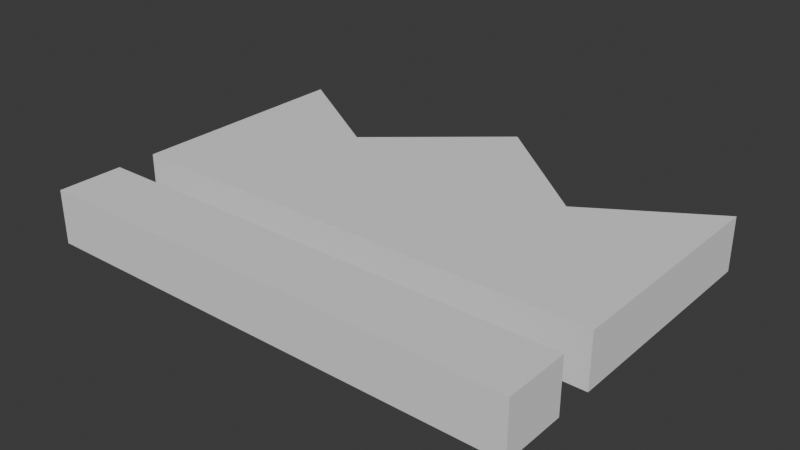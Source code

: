 # Source: King.blend  (saved by Blender 4.4.30; exported with 4.5.12 LTS)
import bpy
from mathutils import Matrix  # noqa: F401  (used for matrix-valued properties, if any)

bpy.ops.wm.read_factory_settings(use_empty=True)
scene = bpy.context.scene
scene.name = 'Scene'

# ---- collections
col_collection = bpy.data.collections.new('Collection'); scene.collection.children.link(col_collection)

# ---- world
world_world = bpy.data.worlds.new('World'); scene.world = world_world
world_world.use_nodes = True; world_world.node_tree.nodes.clear()
_N = world_world.node_tree.nodes; _L = world_world.node_tree.links
n0 = _N.new('ShaderNodeOutputWorld'); n0.name = 'World Output'; n0.location = (300, 300)
n1 = _N.new('ShaderNodeBackground'); n1.name = 'Background'; n1.location = (10, 300)
n1.inputs[0].default_value = (0.05088, 0.05088, 0.05088, 1.0)
_L.new(n1.outputs[0], n0.inputs[0])
n0.is_active_output = True
world_world.color = (0.05088, 0.05088, 0.05088)
world_world.sun_shadow_jitter_overblur = 0.0

# ---- meshes
me_cube_006 = bpy.data.meshes.new('Cube.006')
me_cube_006.from_pydata([(-0.5327, -0.05866, 0.1797), (-0.5327, 0.05866, 0.1797), (-0.5327, -0.05866, -0.3306), (-0.5327, 0.05866, -0.3306), (0.5327, -0.05866, 0.1797), (0.5327, 0.05866, 0.1797), (0.5327, -0.05866, -0.3306), (0.5327, 0.05866, -0.3306), (0.0, -0.05866, -0.3885), (0.0, 0.05866, -0.3885), (0.2663, 0.05866, -0.1635), (0.2663, -0.05866, -0.1635), (-0.2663, 0.05866, -0.1635), (-0.2663, -0.05866, -0.1635), (-0.5327, -0.05866, 0.1797), (-0.5327, 0.05866, 0.1797), (0.5327, -0.05866, 0.1797), (0.5327, 0.05866, 0.1797), (-0.5327, -0.05866, 0.2652), (-0.5327, 0.05866, 0.2652), (0.5327, -0.05866, 0.2652), (0.5327, 0.05866, 0.2652), (-0.5327, -0.05866, 0.4079), (-0.5327, 0.05866, 0.4079), (0.5327, -0.05866, 0.4079), (0.5327, 0.05866, 0.4079)], [], [(5, 1, 15, 17), (2, 13, 8, 11, 6, 4, 0), (7, 10, 9, 12, 3, 1, 5), (16, 17, 15, 14), (4, 5, 17, 16), (1, 0, 14, 15), (0, 4, 16, 14), (19, 21, 20, 18), (19, 18, 22, 23), (22, 18, 20, 24), (24, 20, 21, 25), (25, 21, 19, 23), (25, 23, 22, 24), (7, 17, 16, 6), (6, 11, 10, 7), (8, 9, 10, 11), (8, 13, 12, 9), (13, 2, 3, 12), (3, 2, 14, 15)])
me_cube_006.polygons.foreach_set('use_smooth', [0, 1, 1, 1, 0, 0, 0, 1, 1, 1, 1, 1, 1, 0, 0, 1, 1, 1, 0])
_k = set([(0, 2), (1, 3), (2, 13), (3, 12), (4, 6), (5, 7), (6, 11), (7, 10), (8, 11), (8, 13), (9, 10), (9, 12), (18, 19), (18, 20), (18, 22), (19, 21), (19, 23), (20, 21), (20, 24), (21, 25), (22, 23), (22, 24), (23, 25), (24, 25)])
me_cube_006.attributes.new('sharp_edge', 'BOOLEAN', 'EDGE').data.foreach_set('value', [ (min(e.vertices), max(e.vertices)) in _k for e in me_cube_006.edges])
_uv = me_cube_006.uv_layers.new(name='UVMap')
_uv.uv.foreach_set('vector', [0.625, 0.75, 0.875, 0.75, 0.875, 0.75, 0.625, 0.75, 0.125, 0.5, 0.1875, 0.5, 0.25, 0.5, 0.3125, 0.5, 0.375, 0.5, 0.375, 0.75, 0.125, 0.75, 0.625, 0.5, 0.6875, 0.5, 0.75, 0.5, 0.8125, 0.5, 0.875, 0.5, 0.875, 0.75, 0.625, 0.75, 0.375, 0.75, 0.625, 0.75, 0.625, 1.0, 0.375, 1.0, 0.375, 0.75, 0.625, 0.75, 0.625, 0.75, 0.375, 0.75, 0.625, 0.0, 0.375, 0.0, 0.375, 0.0, 0.625, 0.0, 0.125, 0.75, 0.375, 0.75, 0.375, 0.75, 0.125, 0.75, 0.0, 0.0, 0.0, 0.0, 0.0, 0.0, 0.0, 0.0, 0.0, 0.0, 0.0, 0.0, 0.0, 0.0, 0.0, 0.0, 0.0, 0.0, 0.0, 0.0, 0.0, 0.0, 0.0, 0.0, 0.0, 0.0, 0.0, 0.0, 0.0, 0.0, 0.0, 0.0, 0.0, 0.0, 0.0, 0.0, 0.0, 0.0, 0.0, 0.0, 0.0, 0.0, 0.0, 0.0, 0.0, 0.0, 0.0, 0.0, 0.0, 0.0, 0.625, 0.75, 0.375, 0.75, 0.0, 0.0, 0.375, 0.5, 0.3125, 0.5, 0.6875, 0.5, 0.625, 0.5, 0.25, 0.5, 0.75, 0.5, 0.6875, 0.5, 0.3125, 0.5, 0.25, 0.5, 0.1875, 0.5, 0.8125, 0.5, 0.75, 0.5, 0.1875, 0.5, 0.125, 0.5, 0.875, 0.5, 0.8125, 0.5, 0.875, 0.5, 0.125, 0.5, 0.375, 1.0, 0.625, 1.0])
me_cube_006.update()
me_cube_006.normals_split_custom_set([tuple(v) for v in zip(*[iter([-1.0, 0.0, -4.371e-08, 0.0, 0.0, 1.0, -1.0, 4.777e-05, -4.371e-08, 0.0, 0.0, 1.0, 0.0, -1.0, 0.0, 0.0, -1.0, 0.0, 0.0, -1.0, 0.0, 0.0, -1.0, 0.0, 0.0, -1.0, 0.0, 0.0, -1.0, 0.0, 0.0, -1.0, 0.0, 0.0, 1.0, 0.0, 0.0, 1.0, 0.0, 0.0, 1.0, 0.0, 0.0, 1.0, 0.0, 0.0, 1.0, 0.0, 0.0, 1.0, 0.0, 0.0, 1.0, 0.0, 0.0, 0.0, 1.0, 0.0, 0.0, 1.0, 0.0, 0.0, 1.0, 0.0, 0.0, 1.0, 0.0, 1.0, -4.371e-08, 0.0, 0.0, 1.0, 4.777e-05, 1.0, -4.371e-08, 0.0, 0.0, 1.0, 4.777e-05, 1.0, -4.371e-08, 0.0, 0.0, 1.0, 0.0, 1.0, -4.371e-08, 0.0, 0.0, 1.0, -1.0, 4.777e-05, -4.371e-08, 0.0, 0.0, 1.0, -1.0, 0.0, -4.371e-08, 0.0, 0.0, 1.0, 0.0, 0.0, -1.0, 0.0, 0.0, -1.0, 0.0, 0.0, -1.0, 0.0, 0.0, -1.0, -1.0, 0.0, 0.0, -1.0, 0.0, 0.0, -1.0, 0.0, 0.0, -1.0, 0.0, 0.0, 0.0, -1.0, 0.0, 0.0, -1.0, 0.0, 0.0, -1.0, 0.0, 0.0, -1.0, 0.0, 1.0, 0.0, 0.0, 1.0, 0.0, 0.0, 1.0, 0.0, 0.0, 1.0, 0.0, 0.0, 0.0, 1.0, 0.0, 0.0, 1.0, 0.0, 0.0, 1.0, 0.0, 0.0, 1.0, 0.0, 0.0, 0.0, 1.0, 0.0, 0.0, 1.0, 0.0, 0.0, 1.0, 0.0, 0.0, 1.0, 1.0, 0.0, 0.0, 1.0, 0.0, 0.0, 1.0, 0.0, 0.0, 1.0, 0.0, 0.0, -0.5313, 0.0, -0.8472, -0.5313, 0.0, -0.8472, -0.5313, 0.0, -0.8472, -0.5313, 0.0, -0.8472, 0.0, 0.0, -1.0, 0.0, 0.0, -1.0, 0.6452, 0.0, -0.764, 0.6452, 0.0, -0.764, 0.0, 0.0, -1.0, -0.07053, 0.0, -0.9975, -0.07053, 0.0, -0.9975, 0.0, 0.0, -1.0, -0.07053, 0.0, -0.9975, 0.5313, 0.0, -0.8472, 0.5313, 0.0, -0.8472, -0.07053, 0.0, -0.9975, -1.0, 0.0, 0.0, -1.0, 0.0, 0.0, -1.0, 0.0, 0.0, -1.0, 0.0, 0.0])] * 3)])

# ---- objects
ob_cube_006 = bpy.data.objects.new('Cube.006', me_cube_006)

# ---- transforms, parenting, visibility, modifiers, constraints
ob_cube_006.location = (0.0, 0.0, 0.0)
ob_cube_006.rotation_euler = (1.571, -0.0, 0.0)

# ---- collection membership
col_collection.objects.link(ob_cube_006)

# ---- scene / render settings (as saved in the file)
scene.frame_start = 1; scene.frame_end = 250; scene.frame_set(1)
scene.render.engine = 'BLENDER_EEVEE_NEXT'
bpy.context.view_layer.update()

# ---- added for rendering (the .blend has no active camera and no usable light): camera, sun
cam_auto = bpy.data.cameras.new('AutoCamera')
cam_auto.lens = 50.0
cam_auto.sensor_width = 36.0
cam_auto.clip_end = 1000.0
ob_auto_camera = bpy.data.objects.new('AutoCamera', cam_auto)
scene.collection.objects.link(ob_auto_camera)
ob_auto_camera.location = (1.23538, -1.49218, 0.988302)
ob_auto_camera.rotation_euler = (1.09748, -7.21219e-08, 0.694738)
scene.camera = ob_auto_camera
light_auto_sun = bpy.data.lights.new('AutoSun', 'SUN')
light_auto_sun.energy = 3.0
light_auto_sun.angle = 0.0523599
ob_auto_sun = bpy.data.objects.new('AutoSun', light_auto_sun)
scene.collection.objects.link(ob_auto_sun)
ob_auto_sun.rotation_euler = (0.872665, 0.174533, 0.523599)
bpy.context.view_layer.update()
